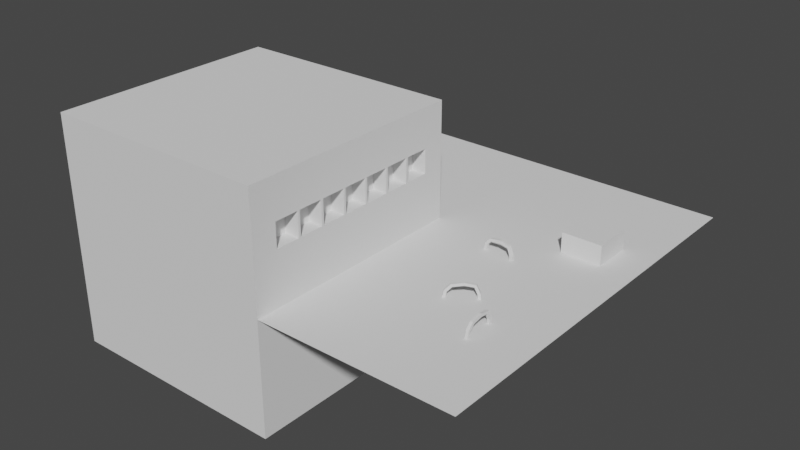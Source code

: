# Source: TestRider.blend  (saved by Blender 2.80.40; exported with 4.5.12 LTS)
import bpy
from mathutils import Matrix  # noqa: F401  (used for matrix-valued properties, if any)

bpy.ops.wm.read_factory_settings(use_empty=True)
scene = bpy.context.scene
scene.name = 'Scene'

# ---- collections
col_collection = bpy.data.collections.new('Collection'); scene.collection.children.link(col_collection)
col_collection_2 = bpy.data.collections.new('Collection 2'); scene.collection.children.link(col_collection_2)
col_collection_2.hide_render = True
col_collection_2.hide_viewport = True

# ---- world
world_world = bpy.data.worlds.new('World'); scene.world = world_world
world_world.use_nodes = True; world_world.node_tree.nodes.clear()
_N = world_world.node_tree.nodes; _L = world_world.node_tree.links
n0 = _N.new('ShaderNodeOutputWorld'); n0.name = 'World Output'; n0.location = (300, 300)
n1 = _N.new('ShaderNodeBackground'); n1.name = 'Background'; n1.location = (10, 300)
n1.inputs[0].default_value = (0.05088, 0.05088, 0.05088, 1.0)
_L.new(n1.outputs[0], n0.inputs[0])
n0.is_active_output = True
world_world.color = (0.05088, 0.05088, 0.05088)
world_world.use_sun_shadow = False
world_world.sun_shadow_jitter_overblur = 0.0

# ---- meshes
me_plane = bpy.data.meshes.new('Plane')
me_plane.from_pydata([(-1.0, -1.0, 0.0), (1.0, -1.0, 0.0), (-1.0, 1.0, 0.0), (1.0, 1.0, 0.0)], [], [(0, 1, 3, 2)])
_uv = me_plane.uv_layers.new(name='UVMap')
_uv.uv.foreach_set('vector', [0.0, 0.0, 1.0, 0.0, 1.0, 1.0, 0.0, 1.0])
me_plane.use_remesh_preserve_volume = False
me_plane.use_remesh_preserve_attributes = False
me_plane.use_mirror_vertex_groups = False
me_plane.update()
me_cube_001 = bpy.data.meshes.new('Cube.001')
me_cube_001.from_pydata([(-1.0, -1.0, -1.0), (-1.0, -1.0, 1.0), (-1.0, 1.0, -1.0), (-1.0, 1.0, 1.0), (1.0, -1.0, -1.0), (1.0, -1.0, 1.0), (1.0, 1.0, -1.0), (1.0, 1.0, 1.0)], [], [(0, 1, 3, 2), (2, 3, 7, 6), (6, 7, 5, 4), (4, 5, 1, 0), (2, 6, 4, 0), (7, 3, 1, 5)])
_uv = me_cube_001.uv_layers.new(name='UVMap')
_uv.uv.foreach_set('vector', [0.375, 0.0, 0.625, 0.0, 0.625, 0.25, 0.375, 0.25, 0.375, 0.25, 0.625, 0.25, 0.625, 0.5, 0.375, 0.5, 0.375, 0.5, 0.625, 0.5, 0.625, 0.75, 0.375, 0.75, 0.375, 0.75, 0.625, 0.75, 0.625, 1.0, 0.375, 1.0, 0.125, 0.5, 0.375, 0.5, 0.375, 0.75, 0.125, 0.75, 0.625, 0.5, 0.875, 0.5, 0.875, 0.75, 0.625, 0.75])
me_cube_001.use_remesh_preserve_volume = False
me_cube_001.use_remesh_preserve_attributes = False
me_cube_001.use_mirror_vertex_groups = False
me_cube_001.update()
me_cube_002 = bpy.data.meshes.new('Cube.002')
me_cube_002.from_pydata([(-1.0, -1.0, -1.0), (-1.0, -1.0, 1.0), (-1.0, 1.0, -1.0), (-1.0, 1.0, 1.0), (1.0, -1.0, -1.0), (1.0, -1.0, 1.0), (1.0, 1.0, -1.0), (1.0, 1.0, 1.0)], [], [(0, 1, 3, 2), (2, 3, 7, 6), (6, 7, 5, 4), (4, 5, 1, 0), (2, 6, 4, 0), (7, 3, 1, 5)])
_uv = me_cube_002.uv_layers.new(name='UVMap')
_uv.uv.foreach_set('vector', [0.375, 0.0, 0.625, 0.0, 0.625, 0.25, 0.375, 0.25, 0.375, 0.25, 0.625, 0.25, 0.625, 0.5, 0.375, 0.5, 0.375, 0.5, 0.625, 0.5, 0.625, 0.75, 0.375, 0.75, 0.375, 0.75, 0.625, 0.75, 0.625, 1.0, 0.375, 1.0, 0.125, 0.5, 0.375, 0.5, 0.375, 0.75, 0.125, 0.75, 0.625, 0.5, 0.875, 0.5, 0.875, 0.75, 0.625, 0.75])
me_cube_002.use_remesh_preserve_volume = False
me_cube_002.use_remesh_preserve_attributes = False
me_cube_002.use_mirror_vertex_groups = False
me_cube_002.update()
me_cube_005 = bpy.data.meshes.new('Cube.005')
me_cube_005.from_pydata([(-1.0, -1.0, -1.0), (-1.0, -1.0, 1.0), (-1.0, 1.0, -1.0), (-1.0, 1.0, 1.0), (1.0, -1.0, -1.0), (1.0, -1.0, 1.0), (1.0, 1.0, -1.0), (1.0, 1.0, 1.0)], [], [(0, 1, 3, 2), (2, 3, 7, 6), (6, 7, 5, 4), (4, 5, 1, 0), (2, 6, 4, 0), (7, 3, 1, 5)])
_uv = me_cube_005.uv_layers.new(name='UVMap')
_uv.uv.foreach_set('vector', [0.375, 0.0, 0.625, 0.0, 0.625, 0.25, 0.375, 0.25, 0.375, 0.25, 0.625, 0.25, 0.625, 0.5, 0.375, 0.5, 0.375, 0.5, 0.625, 0.5, 0.625, 0.75, 0.375, 0.75, 0.375, 0.75, 0.625, 0.75, 0.625, 1.0, 0.375, 1.0, 0.125, 0.5, 0.375, 0.5, 0.375, 0.75, 0.125, 0.75, 0.625, 0.5, 0.875, 0.5, 0.875, 0.75, 0.625, 0.75])
me_cube_005.use_remesh_preserve_volume = False
me_cube_005.use_remesh_preserve_attributes = False
me_cube_005.use_mirror_vertex_groups = False
me_cube_005.update()
me_cube_007 = bpy.data.meshes.new('Cube.007')
me_cube_007.from_pydata([(-0.3178, 2.68, -1.0), (-0.3178, 2.647, 1.037), (-0.3178, 3.316, -1.0), (-0.3178, 3.276, 1.13), (0.3178, 2.68, -1.0), (0.3178, 2.647, 1.037), (0.3178, 3.316, -1.0), (0.3178, 3.276, 1.13), (-0.3178, 2.025, 2.513), (-0.3178, 2.452, 2.984), (0.3178, 2.025, 2.513), (0.3178, 2.452, 2.984), (-0.3178, 0.204, 2.753), (-0.3178, 0.1942, 3.388), (0.3178, 0.204, 2.753), (0.3178, 0.1942, 3.388), (-0.3178, -2.07, 2.342), (-0.3178, -2.373, 2.901), (0.3178, -2.07, 2.342), (0.3178, -2.373, 2.901), (-0.3178, -3.06, 1.26), (-0.3178, -3.578, 1.628), (0.3178, -3.06, 1.26), (0.3178, -3.578, 1.628), (-0.3178, -3.326, -0.1021), (-0.3178, -3.925, 0.1115), (0.3178, -3.326, -0.1021), (0.3178, -3.925, 0.1115), (-0.3178, -3.57, -1.119), (-0.3178, -4.185, -0.9607), (0.3178, -3.57, -1.119), (0.3178, -4.185, -0.9607)], [], [(0, 1, 3, 2), (2, 3, 7, 6), (6, 7, 5, 4), (4, 5, 1, 0), (2, 6, 4, 0), (7, 3, 9, 11), (8, 10, 14, 12), (5, 7, 11, 10), (3, 1, 8, 9), (1, 5, 10, 8), (12, 14, 18, 16), (11, 9, 13, 15), (10, 11, 15, 14), (9, 8, 12, 13), (16, 18, 22, 20), (15, 13, 17, 19), (14, 15, 19, 18), (13, 12, 16, 17), (20, 22, 26, 24), (19, 17, 21, 23), (18, 19, 23, 22), (17, 16, 20, 21), (25, 24, 28, 29), (23, 21, 25, 27), (22, 23, 27, 26), (21, 20, 24, 25), (31, 29, 28, 30), (24, 26, 30, 28), (27, 25, 29, 31), (26, 27, 31, 30)])
_uv = me_cube_007.uv_layers.new(name='UVMap')
_uv.uv.foreach_set('vector', [0.375, 0.0, 0.625, 0.0, 0.625, 0.25, 0.375, 0.25, 0.375, 0.25, 0.625, 0.25, 0.625, 0.5, 0.375, 0.5, 0.375, 0.5, 0.625, 0.5, 0.625, 0.75, 0.375, 0.75, 0.375, 0.75, 0.625, 0.75, 0.625, 1.0, 0.375, 1.0, 0.125, 0.5, 0.375, 0.5, 0.375, 0.75, 0.125, 0.75, 0.625, 0.5, 0.625, 0.25, 0.625, 0.25, 0.625, 0.5, 0.625, 1.0, 0.625, 0.75, 0.625, 0.75, 0.625, 1.0, 0.625, 0.75, 0.625, 0.5, 0.625, 0.5, 0.625, 0.75, 0.625, 0.25, 0.625, 0.0, 0.625, 0.0, 0.625, 0.25, 0.625, 1.0, 0.625, 0.75, 0.625, 0.75, 0.625, 1.0, 0.625, 1.0, 0.625, 0.75, 0.625, 0.75, 0.625, 1.0, 0.625, 0.5, 0.625, 0.25, 0.625, 0.25, 0.625, 0.5, 0.625, 0.75, 0.625, 0.5, 0.625, 0.5, 0.625, 0.75, 0.625, 0.25, 0.625, 0.0, 0.625, 0.0, 0.625, 0.25, 0.625, 1.0, 0.625, 0.75, 0.625, 0.75, 0.625, 1.0, 0.625, 0.5, 0.625, 0.25, 0.625, 0.25, 0.625, 0.5, 0.625, 0.75, 0.625, 0.5, 0.625, 0.5, 0.625, 0.75, 0.625, 0.25, 0.625, 0.0, 0.625, 0.0, 0.625, 0.25, 0.625, 1.0, 0.625, 0.75, 0.625, 0.75, 0.625, 1.0, 0.625, 0.5, 0.625, 0.25, 0.625, 0.25, 0.625, 0.5, 0.625, 0.75, 0.625, 0.5, 0.625, 0.5, 0.625, 0.75, 0.625, 0.25, 0.625, 0.0, 0.625, 0.0, 0.625, 0.25, 0.625, 0.25, 0.625, 0.0, 0.625, 0.0, 0.625, 0.25, 0.625, 0.5, 0.625, 0.25, 0.625, 0.25, 0.625, 0.5, 0.625, 0.75, 0.625, 0.5, 0.625, 0.5, 0.625, 0.75, 0.625, 0.25, 0.625, 0.0, 0.625, 0.0, 0.625, 0.25, 0.625, 0.5, 0.875, 0.5, 0.875, 0.75, 0.625, 0.75, 0.625, 1.0, 0.625, 0.75, 0.625, 0.75, 0.625, 1.0, 0.625, 0.5, 0.625, 0.25, 0.625, 0.25, 0.625, 0.5, 0.625, 0.75, 0.625, 0.5, 0.625, 0.5, 0.625, 0.75])
me_cube_007.use_remesh_preserve_volume = False
me_cube_007.use_remesh_preserve_attributes = False
me_cube_007.use_mirror_vertex_groups = False
me_cube_007.update()
me_cube_008 = bpy.data.meshes.new('Cube.008')
me_cube_008.from_pydata([(-0.3178, 2.68, -1.0), (-0.3178, 2.647, 1.037), (-0.3178, 3.316, -1.0), (-0.3178, 3.276, 1.13), (0.3178, 2.68, -1.0), (0.3178, 2.647, 1.037), (0.3178, 3.316, -1.0), (0.3178, 3.276, 1.13), (-0.3178, 2.025, 2.513), (-0.3178, 2.452, 2.984), (0.3178, 2.025, 2.513), (0.3178, 2.452, 2.984), (-0.3178, 0.204, 2.753), (-0.3178, 0.1942, 3.388), (0.3178, 0.204, 2.753), (0.3178, 0.1942, 3.388), (-0.3178, -2.07, 2.342), (-0.3178, -2.373, 2.901), (0.3178, -2.07, 2.342), (0.3178, -2.373, 2.901), (-0.3178, -3.06, 1.26), (-0.3178, -3.578, 1.628), (0.3178, -3.06, 1.26), (0.3178, -3.578, 1.628), (-0.3178, -3.326, -0.1021), (-0.3178, -3.925, 0.1115), (0.3178, -3.326, -0.1021), (0.3178, -3.925, 0.1115), (-0.3178, -3.57, -1.119), (-0.3178, -4.185, -0.9607), (0.3178, -3.57, -1.119), (0.3178, -4.185, -0.9607)], [], [(0, 1, 3, 2), (2, 3, 7, 6), (6, 7, 5, 4), (4, 5, 1, 0), (2, 6, 4, 0), (7, 3, 9, 11), (8, 10, 14, 12), (5, 7, 11, 10), (3, 1, 8, 9), (1, 5, 10, 8), (12, 14, 18, 16), (11, 9, 13, 15), (10, 11, 15, 14), (9, 8, 12, 13), (16, 18, 22, 20), (15, 13, 17, 19), (14, 15, 19, 18), (13, 12, 16, 17), (20, 22, 26, 24), (19, 17, 21, 23), (18, 19, 23, 22), (17, 16, 20, 21), (25, 24, 28, 29), (23, 21, 25, 27), (22, 23, 27, 26), (21, 20, 24, 25), (31, 29, 28, 30), (24, 26, 30, 28), (27, 25, 29, 31), (26, 27, 31, 30)])
_uv = me_cube_008.uv_layers.new(name='UVMap')
_uv.uv.foreach_set('vector', [0.375, 0.0, 0.625, 0.0, 0.625, 0.25, 0.375, 0.25, 0.375, 0.25, 0.625, 0.25, 0.625, 0.5, 0.375, 0.5, 0.375, 0.5, 0.625, 0.5, 0.625, 0.75, 0.375, 0.75, 0.375, 0.75, 0.625, 0.75, 0.625, 1.0, 0.375, 1.0, 0.125, 0.5, 0.375, 0.5, 0.375, 0.75, 0.125, 0.75, 0.625, 0.5, 0.625, 0.25, 0.625, 0.25, 0.625, 0.5, 0.625, 1.0, 0.625, 0.75, 0.625, 0.75, 0.625, 1.0, 0.625, 0.75, 0.625, 0.5, 0.625, 0.5, 0.625, 0.75, 0.625, 0.25, 0.625, 0.0, 0.625, 0.0, 0.625, 0.25, 0.625, 1.0, 0.625, 0.75, 0.625, 0.75, 0.625, 1.0, 0.625, 1.0, 0.625, 0.75, 0.625, 0.75, 0.625, 1.0, 0.625, 0.5, 0.625, 0.25, 0.625, 0.25, 0.625, 0.5, 0.625, 0.75, 0.625, 0.5, 0.625, 0.5, 0.625, 0.75, 0.625, 0.25, 0.625, 0.0, 0.625, 0.0, 0.625, 0.25, 0.625, 1.0, 0.625, 0.75, 0.625, 0.75, 0.625, 1.0, 0.625, 0.5, 0.625, 0.25, 0.625, 0.25, 0.625, 0.5, 0.625, 0.75, 0.625, 0.5, 0.625, 0.5, 0.625, 0.75, 0.625, 0.25, 0.625, 0.0, 0.625, 0.0, 0.625, 0.25, 0.625, 1.0, 0.625, 0.75, 0.625, 0.75, 0.625, 1.0, 0.625, 0.5, 0.625, 0.25, 0.625, 0.25, 0.625, 0.5, 0.625, 0.75, 0.625, 0.5, 0.625, 0.5, 0.625, 0.75, 0.625, 0.25, 0.625, 0.0, 0.625, 0.0, 0.625, 0.25, 0.625, 0.25, 0.625, 0.0, 0.625, 0.0, 0.625, 0.25, 0.625, 0.5, 0.625, 0.25, 0.625, 0.25, 0.625, 0.5, 0.625, 0.75, 0.625, 0.5, 0.625, 0.5, 0.625, 0.75, 0.625, 0.25, 0.625, 0.0, 0.625, 0.0, 0.625, 0.25, 0.625, 0.5, 0.875, 0.5, 0.875, 0.75, 0.625, 0.75, 0.625, 1.0, 0.625, 0.75, 0.625, 0.75, 0.625, 1.0, 0.625, 0.5, 0.625, 0.25, 0.625, 0.25, 0.625, 0.5, 0.625, 0.75, 0.625, 0.5, 0.625, 0.5, 0.625, 0.75])
me_cube_008.use_remesh_preserve_volume = False
me_cube_008.use_remesh_preserve_attributes = False
me_cube_008.use_mirror_vertex_groups = False
me_cube_008.update()
me_cube_009 = bpy.data.meshes.new('Cube.009')
me_cube_009.from_pydata([(-0.3178, 2.68, -1.0), (-0.3178, 2.647, 1.037), (-0.3178, 3.316, -1.0), (-0.3178, 3.276, 1.13), (0.3178, 2.68, -1.0), (0.3178, 2.647, 1.037), (0.3178, 3.316, -1.0), (0.3178, 3.276, 1.13), (-0.3178, 2.025, 2.513), (-0.3178, 2.452, 2.984), (0.3178, 2.025, 2.513), (0.3178, 2.452, 2.984), (-0.3178, 0.204, 2.753), (-0.3178, 0.1942, 3.388), (0.3178, 0.204, 2.753), (0.3178, 0.1942, 3.388), (-0.3178, -2.07, 2.342), (-0.3178, -2.373, 2.901), (0.3178, -2.07, 2.342), (0.3178, -2.373, 2.901), (-0.3178, -3.06, 1.26), (-0.3178, -3.578, 1.628), (0.3178, -3.06, 1.26), (0.3178, -3.578, 1.628), (-0.3178, -3.326, -0.1021), (-0.3178, -3.925, 0.1115), (0.3178, -3.326, -0.1021), (0.3178, -3.925, 0.1115), (-0.3178, -3.57, -1.119), (-0.3178, -4.185, -0.9607), (0.3178, -3.57, -1.119), (0.3178, -4.185, -0.9607)], [], [(0, 1, 3, 2), (2, 3, 7, 6), (6, 7, 5, 4), (4, 5, 1, 0), (2, 6, 4, 0), (7, 3, 9, 11), (8, 10, 14, 12), (5, 7, 11, 10), (3, 1, 8, 9), (1, 5, 10, 8), (12, 14, 18, 16), (11, 9, 13, 15), (10, 11, 15, 14), (9, 8, 12, 13), (16, 18, 22, 20), (15, 13, 17, 19), (14, 15, 19, 18), (13, 12, 16, 17), (20, 22, 26, 24), (19, 17, 21, 23), (18, 19, 23, 22), (17, 16, 20, 21), (25, 24, 28, 29), (23, 21, 25, 27), (22, 23, 27, 26), (21, 20, 24, 25), (31, 29, 28, 30), (24, 26, 30, 28), (27, 25, 29, 31), (26, 27, 31, 30)])
_uv = me_cube_009.uv_layers.new(name='UVMap')
_uv.uv.foreach_set('vector', [0.375, 0.0, 0.625, 0.0, 0.625, 0.25, 0.375, 0.25, 0.375, 0.25, 0.625, 0.25, 0.625, 0.5, 0.375, 0.5, 0.375, 0.5, 0.625, 0.5, 0.625, 0.75, 0.375, 0.75, 0.375, 0.75, 0.625, 0.75, 0.625, 1.0, 0.375, 1.0, 0.125, 0.5, 0.375, 0.5, 0.375, 0.75, 0.125, 0.75, 0.625, 0.5, 0.625, 0.25, 0.625, 0.25, 0.625, 0.5, 0.625, 1.0, 0.625, 0.75, 0.625, 0.75, 0.625, 1.0, 0.625, 0.75, 0.625, 0.5, 0.625, 0.5, 0.625, 0.75, 0.625, 0.25, 0.625, 0.0, 0.625, 0.0, 0.625, 0.25, 0.625, 1.0, 0.625, 0.75, 0.625, 0.75, 0.625, 1.0, 0.625, 1.0, 0.625, 0.75, 0.625, 0.75, 0.625, 1.0, 0.625, 0.5, 0.625, 0.25, 0.625, 0.25, 0.625, 0.5, 0.625, 0.75, 0.625, 0.5, 0.625, 0.5, 0.625, 0.75, 0.625, 0.25, 0.625, 0.0, 0.625, 0.0, 0.625, 0.25, 0.625, 1.0, 0.625, 0.75, 0.625, 0.75, 0.625, 1.0, 0.625, 0.5, 0.625, 0.25, 0.625, 0.25, 0.625, 0.5, 0.625, 0.75, 0.625, 0.5, 0.625, 0.5, 0.625, 0.75, 0.625, 0.25, 0.625, 0.0, 0.625, 0.0, 0.625, 0.25, 0.625, 1.0, 0.625, 0.75, 0.625, 0.75, 0.625, 1.0, 0.625, 0.5, 0.625, 0.25, 0.625, 0.25, 0.625, 0.5, 0.625, 0.75, 0.625, 0.5, 0.625, 0.5, 0.625, 0.75, 0.625, 0.25, 0.625, 0.0, 0.625, 0.0, 0.625, 0.25, 0.625, 0.25, 0.625, 0.0, 0.625, 0.0, 0.625, 0.25, 0.625, 0.5, 0.625, 0.25, 0.625, 0.25, 0.625, 0.5, 0.625, 0.75, 0.625, 0.5, 0.625, 0.5, 0.625, 0.75, 0.625, 0.25, 0.625, 0.0, 0.625, 0.0, 0.625, 0.25, 0.625, 0.5, 0.875, 0.5, 0.875, 0.75, 0.625, 0.75, 0.625, 1.0, 0.625, 0.75, 0.625, 0.75, 0.625, 1.0, 0.625, 0.5, 0.625, 0.25, 0.625, 0.25, 0.625, 0.5, 0.625, 0.75, 0.625, 0.5, 0.625, 0.5, 0.625, 0.75])
me_cube_009.use_remesh_preserve_volume = False
me_cube_009.use_remesh_preserve_attributes = False
me_cube_009.use_mirror_vertex_groups = False
me_cube_009.update()
me_cube_004 = bpy.data.meshes.new('Cube.004')
me_cube_004.from_pydata([(-1.0, -1.0, -1.0), (-1.0, -1.0, 1.0), (-1.0, 1.0, -1.0), (-1.0, 1.0, 1.0), (1.0, -1.0, -1.0), (1.0, -1.0, 1.0), (1.0, 1.0, -1.0), (1.0, 1.0, 1.0)], [], [(0, 1, 3, 2), (2, 3, 7, 6), (6, 7, 5, 4), (4, 5, 1, 0), (2, 6, 4, 0), (7, 3, 1, 5)])
_uv = me_cube_004.uv_layers.new(name='UVMap')
_uv.uv.foreach_set('vector', [0.375, 0.0, 0.625, 0.0, 0.625, 0.25, 0.375, 0.25, 0.375, 0.25, 0.625, 0.25, 0.625, 0.5, 0.375, 0.5, 0.375, 0.5, 0.625, 0.5, 0.625, 0.75, 0.375, 0.75, 0.375, 0.75, 0.625, 0.75, 0.625, 1.0, 0.375, 1.0, 0.125, 0.5, 0.375, 0.5, 0.375, 0.75, 0.125, 0.75, 0.625, 0.5, 0.875, 0.5, 0.875, 0.75, 0.625, 0.75])
me_cube_004.use_remesh_preserve_volume = False
me_cube_004.use_remesh_preserve_attributes = False
me_cube_004.use_mirror_vertex_groups = False
me_cube_004.update()
me_cube_010 = bpy.data.meshes.new('Cube.010')
me_cube_010.from_pydata([(-1.0, -1.0, -1.0), (-1.0, -1.0, 1.0), (-1.0, 1.0, -1.0), (-1.0, 1.0, 1.0), (1.0, -1.0, -1.0), (1.0, -1.0, 1.0), (1.0, 1.0, -1.0), (1.0, 1.0, 1.0)], [], [(0, 1, 3, 2), (2, 3, 7, 6), (6, 7, 5, 4), (4, 5, 1, 0), (2, 6, 4, 0), (7, 3, 1, 5)])
_uv = me_cube_010.uv_layers.new(name='UVMap')
_uv.uv.foreach_set('vector', [0.375, 0.0, 0.625, 0.0, 0.625, 0.25, 0.375, 0.25, 0.375, 0.25, 0.625, 0.25, 0.625, 0.5, 0.375, 0.5, 0.375, 0.5, 0.625, 0.5, 0.625, 0.75, 0.375, 0.75, 0.375, 0.75, 0.625, 0.75, 0.625, 1.0, 0.375, 1.0, 0.125, 0.5, 0.375, 0.5, 0.375, 0.75, 0.125, 0.75, 0.625, 0.5, 0.875, 0.5, 0.875, 0.75, 0.625, 0.75])
me_cube_010.use_remesh_preserve_volume = False
me_cube_010.use_remesh_preserve_attributes = False
me_cube_010.use_mirror_vertex_groups = False
me_cube_010.update()
me_cube_011 = bpy.data.meshes.new('Cube.011')
me_cube_011.from_pydata([(-1.0, -1.0, -1.0), (-1.0, -1.0, 1.0), (-1.0, 1.0, -1.0), (-1.0, 1.0, 1.0), (1.0, -1.0, -1.0), (1.0, -1.0, 1.0), (1.0, 1.0, -1.0), (1.0, 1.0, 1.0)], [], [(0, 1, 3, 2), (2, 3, 7, 6), (6, 7, 5, 4), (4, 5, 1, 0), (2, 6, 4, 0), (7, 3, 1, 5)])
_uv = me_cube_011.uv_layers.new(name='UVMap')
_uv.uv.foreach_set('vector', [0.375, 0.0, 0.625, 0.0, 0.625, 0.25, 0.375, 0.25, 0.375, 0.25, 0.625, 0.25, 0.625, 0.5, 0.375, 0.5, 0.375, 0.5, 0.625, 0.5, 0.625, 0.75, 0.375, 0.75, 0.375, 0.75, 0.625, 0.75, 0.625, 1.0, 0.375, 1.0, 0.125, 0.5, 0.375, 0.5, 0.375, 0.75, 0.125, 0.75, 0.625, 0.5, 0.875, 0.5, 0.875, 0.75, 0.625, 0.75])
me_cube_011.use_remesh_preserve_volume = False
me_cube_011.use_remesh_preserve_attributes = False
me_cube_011.use_mirror_vertex_groups = False
me_cube_011.update()

# ---- objects
ob_floor_col = bpy.data.objects.new('floor-col', me_plane)
ob_cube_col = bpy.data.objects.new('Cube_col', me_cube_001)
ob_cube_001_col = bpy.data.objects.new('Cube.001_col', me_cube_002)
ob_house_col = bpy.data.objects.new('house_col', me_cube_005)
ob_cube_002_col = bpy.data.objects.new('Cube.002_col', me_cube_007)
ob_cube_005_col = bpy.data.objects.new('Cube.005_col', me_cube_008)
ob_cube_006_col = bpy.data.objects.new('Cube.006_col', me_cube_009)
ob_cool_window_noimp = bpy.data.objects.new('cool window-noimp', me_cube_004)
ob_cool_window_noimp_001 = bpy.data.objects.new('cool window-noimp.001', me_cube_010)
ob_cool_window_noimp_002 = bpy.data.objects.new('cool window-noimp.002', me_cube_011)

# ---- transforms, parenting, visibility, modifiers, constraints
ob_floor_col.location = (-0.9309, -0.03565, -0.04561)
ob_floor_col.scale = (100.0, 100.0, 100.0)
ob_floor_col.lineart.crease_threshold = 0.0
ob_cube_col.location = (-83.73, 55.98, -0.04561)
ob_cube_col.scale = (10.0, 10.0, 10.0)
ob_cube_col.lineart.crease_threshold = 0.0
ob_cube_001_col.location = (72.39, 35.08, -0.04561)
ob_cube_001_col.scale = (10.0, 10.0, 10.0)
ob_cube_001_col.lineart.crease_threshold = 0.0
ob_house_col.location = (-58.58, -41.35, -0.04561)
ob_house_col.scale = (58.91, 58.91, 58.91)
ob_house_col.lineart.crease_threshold = 0.0
_m = ob_house_col.modifiers.new('Boolean', 'BOOLEAN')
_m.object = ob_cool_window_noimp
_m.solver = 'FAST'
_m = ob_house_col.modifiers.new('Boolean.001', 'BOOLEAN')
_m.object = ob_cool_window_noimp_001
_m.solver = 'FAST'
_m = ob_house_col.modifiers.new('Boolean.002', 'BOOLEAN')
_m.object = ob_cool_window_noimp_002
_m.solver = 'FAST'
ob_cube_002_col.location = (72.39, -49.61, -0.04561)
ob_cube_002_col.scale = (2.219, 2.219, 2.219)
ob_cube_002_col.lineart.crease_threshold = 0.0
ob_cube_005_col.location = (52.83, -34.03, -0.04561)
ob_cube_005_col.rotation_euler = (0.0, -0.0, -0.9901)
ob_cube_005_col.scale = (2.219, 2.219, 2.219)
ob_cube_005_col.lineart.crease_threshold = 0.0
ob_cube_006_col.location = (43.05, 5.828, -0.04561)
ob_cube_006_col.rotation_euler = (0.0, -0.0, -1.665)
ob_cube_006_col.scale = (2.219, 2.219, 2.219)
ob_cube_006_col.lineart.crease_threshold = 0.0
ob_cool_window_noimp.location = (-0.9309, -0.03565, 32.75)
ob_cool_window_noimp.scale = (6.153, 6.153, 6.153)
ob_cool_window_noimp.hide_render = True
ob_cool_window_noimp.lineart.crease_threshold = 0.0
_m = ob_cool_window_noimp.modifiers.new('Array', 'ARRAY')
_m.count = 7
_m.constant_offset_displace = (0.0, 0.0, 0.0)
_m.relative_offset_displace = (0.0, -1.1, 0.0)
ob_cool_window_noimp_001.location = (-99.65, 14.47, 32.75)
ob_cool_window_noimp_001.rotation_euler = (0.0, -0.0, 1.571)
ob_cool_window_noimp_001.scale = (6.153, 6.153, 6.153)
ob_cool_window_noimp_001.hide_render = True
ob_cool_window_noimp_001.lineart.crease_threshold = 0.0
_m = ob_cool_window_noimp_001.modifiers.new('Array', 'ARRAY')
_m.count = 7
_m.constant_offset_displace = (0.0, 0.0, 0.0)
_m.relative_offset_displace = (0.0, -1.1, 0.0)
ob_cool_window_noimp_002.location = (-99.65, 14.47, 9.983)
ob_cool_window_noimp_002.rotation_euler = (0.0, -0.0, 1.571)
ob_cool_window_noimp_002.scale = (6.153, 6.153, 6.153)
ob_cool_window_noimp_002.hide_render = True
ob_cool_window_noimp_002.lineart.crease_threshold = 0.0
_m = ob_cool_window_noimp_002.modifiers.new('Array', 'ARRAY')
_m.count = 7
_m.constant_offset_displace = (0.0, 0.0, 0.0)
_m.relative_offset_displace = (0.0, -1.1, 0.0)

# ---- collection membership
col_collection.objects.link(ob_floor_col)
col_collection.objects.link(ob_cube_col)
col_collection.objects.link(ob_cube_001_col)
col_collection.objects.link(ob_house_col)
col_collection.objects.link(ob_cube_002_col)
col_collection.objects.link(ob_cube_005_col)
col_collection.objects.link(ob_cube_006_col)
col_collection.objects.link(ob_cool_window_noimp)
col_collection.objects.link(ob_cool_window_noimp_001)
col_collection.objects.link(ob_cool_window_noimp_002)

# ---- scene / render settings (as saved in the file)
scene.frame_start = 1; scene.frame_end = 250; scene.frame_set(22)
scene.render.engine = 'BLENDER_EEVEE_NEXT'
scene.render.motion_blur_shutter = 1.0
scene.cycles.use_denoising = False
scene.cycles.samples = 128
scene.cycles.sampling_pattern = 'TABULATED_SOBOL'
scene.cycles.use_adaptive_sampling = False
scene.cycles.use_light_tree = False
scene.view_settings.view_transform = 'Filmic'
bpy.context.view_layer.update()

# ---- added for rendering (the .blend has no active camera and no usable light): camera, sun
cam_auto = bpy.data.cameras.new('AutoCamera')
cam_auto.lens = 50.0
cam_auto.sensor_width = 36.0
cam_auto.clip_end = 5157.11
ob_auto_camera = bpy.data.objects.new('AutoCamera', cam_auto)
scene.collection.objects.link(ob_auto_camera)
ob_auto_camera.location = (284.643, -352.774, 235.037)
ob_auto_camera.rotation_euler = (1.09748, -7.21219e-08, 0.694738)
scene.camera = ob_auto_camera
light_auto_sun = bpy.data.lights.new('AutoSun', 'SUN')
light_auto_sun.energy = 3.0
light_auto_sun.angle = 0.0523599
ob_auto_sun = bpy.data.objects.new('AutoSun', light_auto_sun)
scene.collection.objects.link(ob_auto_sun)
ob_auto_sun.rotation_euler = (0.872665, 0.174533, 0.523599)
bpy.context.view_layer.update()
